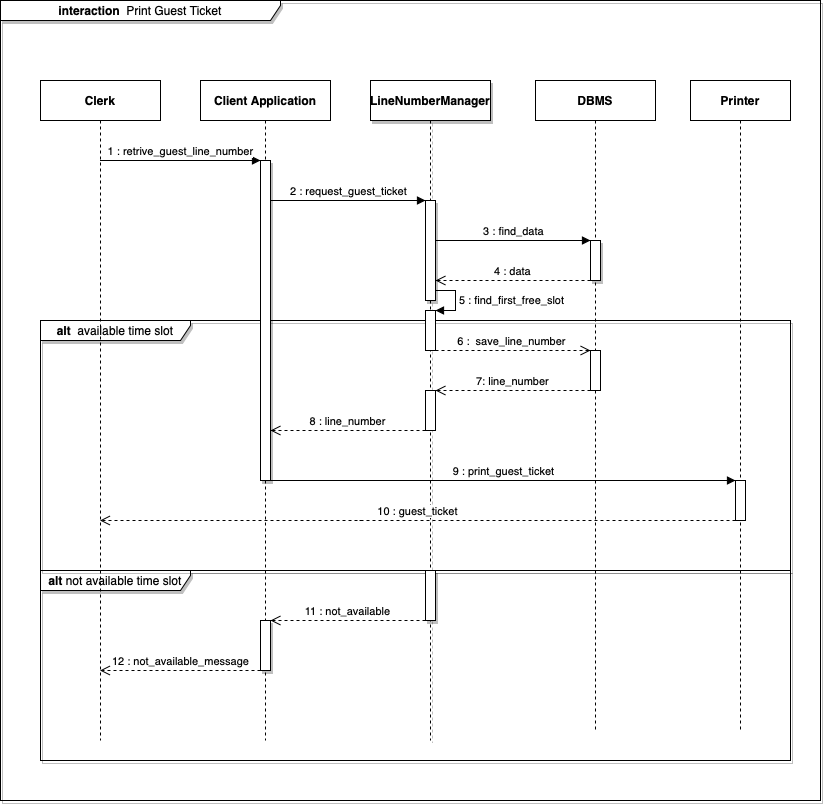

The diagram above was exported from draw.io. Its source (the exported page's mxGraphModel, read from the mxfile embedded in the PNG):
<mxGraphModel dx="946" dy="645" grid="1" gridSize="10" guides="1" tooltips="1" connect="1" arrows="1" fold="1" page="1" pageScale="1" pageWidth="827" pageHeight="1169" background="#ffffff" math="0" shadow="0">
  <root>
    <mxCell id="0" />
    <mxCell id="1" parent="0" />
    <mxCell id="KD7pQJmafmFqrjPpvuu9-1" value="&lt;b&gt;interaction&lt;/b&gt;&amp;nbsp; Print Guest Ticket" style="shape=umlFrame;whiteSpace=wrap;html=1;width=280;height=20;shadow=1;" parent="1" vertex="1">
      <mxGeometry width="820" height="800" as="geometry" />
    </mxCell>
    <mxCell id="KD7pQJmafmFqrjPpvuu9-92" value="&lt;b&gt;alt &lt;/b&gt;not available time slot" style="shape=umlFrame;whiteSpace=wrap;html=1;shadow=1;width=150;height=20;" parent="1" vertex="1">
      <mxGeometry x="40" y="570" width="750" height="190" as="geometry" />
    </mxCell>
    <mxCell id="KD7pQJmafmFqrjPpvuu9-90" value="&lt;b&gt;alt&lt;/b&gt;&amp;nbsp; available time slot" style="shape=umlFrame;whiteSpace=wrap;html=1;shadow=1;width=150;height=20;" parent="1" vertex="1">
      <mxGeometry x="40" y="320" width="750" height="250" as="geometry" />
    </mxCell>
    <mxCell id="KD7pQJmafmFqrjPpvuu9-3" value="&lt;b&gt;Clerk&lt;/b&gt;" style="shape=umlLifeline;perimeter=lifelinePerimeter;whiteSpace=wrap;html=1;container=1;collapsible=0;recursiveResize=0;outlineConnect=0;" parent="1" vertex="1">
      <mxGeometry x="40" y="80" width="120" height="660" as="geometry" />
    </mxCell>
    <mxCell id="KD7pQJmafmFqrjPpvuu9-4" value="&lt;b&gt;Client Application&lt;/b&gt;" style="shape=umlLifeline;perimeter=lifelinePerimeter;whiteSpace=wrap;html=1;container=1;collapsible=0;recursiveResize=0;outlineConnect=0;" parent="1" vertex="1">
      <mxGeometry x="200" y="80" width="130" height="660" as="geometry" />
    </mxCell>
    <mxCell id="KD7pQJmafmFqrjPpvuu9-88" value="" style="html=1;points=[];perimeter=orthogonalPerimeter;shadow=1;" parent="KD7pQJmafmFqrjPpvuu9-4" vertex="1">
      <mxGeometry x="60" y="80" width="10" height="320" as="geometry" />
    </mxCell>
    <mxCell id="KD7pQJmafmFqrjPpvuu9-84" value="" style="html=1;points=[];perimeter=orthogonalPerimeter;shadow=1;" parent="KD7pQJmafmFqrjPpvuu9-4" vertex="1">
      <mxGeometry x="60" y="540" width="10" height="50" as="geometry" />
    </mxCell>
    <mxCell id="KD7pQJmafmFqrjPpvuu9-5" value="&lt;b&gt;DBMS&lt;/b&gt;" style="shape=umlLifeline;perimeter=lifelinePerimeter;whiteSpace=wrap;html=1;container=1;collapsible=0;recursiveResize=0;outlineConnect=0;" parent="1" vertex="1">
      <mxGeometry x="535" y="80" width="120" height="650" as="geometry" />
    </mxCell>
    <mxCell id="moq1Mqha0f7JQXkm_ztw-10" value="" style="html=1;points=[];perimeter=orthogonalPerimeter;" vertex="1" parent="KD7pQJmafmFqrjPpvuu9-5">
      <mxGeometry x="55" y="270" width="10" height="40" as="geometry" />
    </mxCell>
    <mxCell id="KD7pQJmafmFqrjPpvuu9-69" value="&lt;b&gt;LineNumberManager&lt;/b&gt;" style="shape=umlLifeline;perimeter=lifelinePerimeter;whiteSpace=wrap;html=1;container=1;collapsible=0;recursiveResize=0;outlineConnect=0;shadow=1;" parent="1" vertex="1">
      <mxGeometry x="370" y="80" width="120" height="660" as="geometry" />
    </mxCell>
    <mxCell id="KD7pQJmafmFqrjPpvuu9-76" value="" style="html=1;points=[];perimeter=orthogonalPerimeter;shadow=1;" parent="KD7pQJmafmFqrjPpvuu9-69" vertex="1">
      <mxGeometry x="55" y="120" width="10" height="100" as="geometry" />
    </mxCell>
    <mxCell id="moq1Mqha0f7JQXkm_ztw-4" value="" style="html=1;points=[];perimeter=orthogonalPerimeter;" vertex="1" parent="KD7pQJmafmFqrjPpvuu9-69">
      <mxGeometry x="55" y="230" width="10" height="40" as="geometry" />
    </mxCell>
    <mxCell id="moq1Mqha0f7JQXkm_ztw-5" value="5 : find_first_free_slot" style="edgeStyle=orthogonalEdgeStyle;html=1;align=left;spacingLeft=2;endArrow=block;rounded=0;entryX=1;entryY=0;" edge="1" target="moq1Mqha0f7JQXkm_ztw-4" parent="KD7pQJmafmFqrjPpvuu9-69" source="KD7pQJmafmFqrjPpvuu9-76">
      <mxGeometry relative="1" as="geometry">
        <mxPoint x="60" y="210" as="sourcePoint" />
        <Array as="points">
          <mxPoint x="85" y="210" />
          <mxPoint x="85" y="230" />
        </Array>
      </mxGeometry>
    </mxCell>
    <mxCell id="moq1Mqha0f7JQXkm_ztw-13" value="" style="html=1;points=[];perimeter=orthogonalPerimeter;" vertex="1" parent="KD7pQJmafmFqrjPpvuu9-69">
      <mxGeometry x="55" y="310" width="10" height="40" as="geometry" />
    </mxCell>
    <mxCell id="KD7pQJmafmFqrjPpvuu9-82" value="" style="html=1;points=[];perimeter=orthogonalPerimeter;shadow=1;" parent="KD7pQJmafmFqrjPpvuu9-69" vertex="1">
      <mxGeometry x="55" y="490" width="10" height="50" as="geometry" />
    </mxCell>
    <mxCell id="KD7pQJmafmFqrjPpvuu9-71" value="1 : retrive_guest_line_number" style="html=1;verticalAlign=bottom;endArrow=block;" parent="1" source="KD7pQJmafmFqrjPpvuu9-3" target="KD7pQJmafmFqrjPpvuu9-88" edge="1">
      <mxGeometry width="80" relative="1" as="geometry">
        <mxPoint x="260" y="200" as="sourcePoint" />
        <mxPoint x="340" y="200" as="targetPoint" />
        <Array as="points">
          <mxPoint x="170" y="160" />
        </Array>
      </mxGeometry>
    </mxCell>
    <mxCell id="KD7pQJmafmFqrjPpvuu9-72" value="2 : request_guest_ticket" style="html=1;verticalAlign=bottom;endArrow=block;" parent="1" source="KD7pQJmafmFqrjPpvuu9-88" target="KD7pQJmafmFqrjPpvuu9-76" edge="1">
      <mxGeometry width="80" relative="1" as="geometry">
        <mxPoint x="420" y="240" as="sourcePoint" />
        <mxPoint x="584.5" y="240" as="targetPoint" />
        <Array as="points">
          <mxPoint x="360" y="200" />
        </Array>
      </mxGeometry>
    </mxCell>
    <mxCell id="KD7pQJmafmFqrjPpvuu9-73" value="3 : find_data" style="html=1;verticalAlign=bottom;endArrow=block;" parent="1" source="KD7pQJmafmFqrjPpvuu9-76" target="KD7pQJmafmFqrjPpvuu9-74" edge="1">
      <mxGeometry width="80" relative="1" as="geometry">
        <mxPoint x="580" y="279.58" as="sourcePoint" />
        <mxPoint x="744.5" y="279.58" as="targetPoint" />
        <Array as="points">
          <mxPoint x="530" y="240" />
        </Array>
      </mxGeometry>
    </mxCell>
    <mxCell id="KD7pQJmafmFqrjPpvuu9-74" value="" style="html=1;points=[];perimeter=orthogonalPerimeter;shadow=1;" parent="1" vertex="1">
      <mxGeometry x="590" y="240" width="10" height="40" as="geometry" />
    </mxCell>
    <mxCell id="KD7pQJmafmFqrjPpvuu9-75" value="4 : data" style="html=1;verticalAlign=bottom;endArrow=open;dashed=1;endSize=8;" parent="1" source="KD7pQJmafmFqrjPpvuu9-74" target="KD7pQJmafmFqrjPpvuu9-76" edge="1">
      <mxGeometry relative="1" as="geometry">
        <mxPoint x="680" y="320" as="sourcePoint" />
        <mxPoint x="600" y="320" as="targetPoint" />
        <Array as="points">
          <mxPoint x="520" y="280" />
        </Array>
      </mxGeometry>
    </mxCell>
    <mxCell id="KD7pQJmafmFqrjPpvuu9-77" value="6 : &amp;nbsp;save_line_number" style="html=1;verticalAlign=bottom;endArrow=open;dashed=1;endSize=8;" parent="1" source="moq1Mqha0f7JQXkm_ztw-4" target="moq1Mqha0f7JQXkm_ztw-10" edge="1">
      <mxGeometry x="-0.0143" relative="1" as="geometry">
        <mxPoint x="570" y="360" as="sourcePoint" />
        <mxPoint x="490" y="360" as="targetPoint" />
        <Array as="points">
          <mxPoint x="480" y="350" />
        </Array>
        <mxPoint as="offset" />
      </mxGeometry>
    </mxCell>
    <mxCell id="KD7pQJmafmFqrjPpvuu9-83" value="11 : not_available" style="html=1;verticalAlign=bottom;endArrow=open;dashed=1;endSize=8;" parent="1" source="KD7pQJmafmFqrjPpvuu9-82" target="KD7pQJmafmFqrjPpvuu9-84" edge="1">
      <mxGeometry relative="1" as="geometry">
        <mxPoint x="555" y="520" as="sourcePoint" />
        <mxPoint x="470" y="520" as="targetPoint" />
      </mxGeometry>
    </mxCell>
    <mxCell id="KD7pQJmafmFqrjPpvuu9-85" value="12 : not_available_message" style="html=1;verticalAlign=bottom;endArrow=open;dashed=1;endSize=8;" parent="1" source="KD7pQJmafmFqrjPpvuu9-84" target="KD7pQJmafmFqrjPpvuu9-3" edge="1">
      <mxGeometry relative="1" as="geometry">
        <mxPoint x="395" y="560" as="sourcePoint" />
        <mxPoint x="265" y="560" as="targetPoint" />
        <Array as="points">
          <mxPoint x="170" y="670" />
        </Array>
      </mxGeometry>
    </mxCell>
    <mxCell id="moq1Mqha0f7JQXkm_ztw-3" value="&lt;b&gt;Printer&lt;/b&gt;" style="shape=umlLifeline;perimeter=lifelinePerimeter;whiteSpace=wrap;html=1;container=1;collapsible=0;recursiveResize=0;outlineConnect=0;" vertex="1" parent="1">
      <mxGeometry x="690" y="80" width="100" height="650" as="geometry" />
    </mxCell>
    <mxCell id="moq1Mqha0f7JQXkm_ztw-8" value="" style="html=1;points=[];perimeter=orthogonalPerimeter;" vertex="1" parent="moq1Mqha0f7JQXkm_ztw-3">
      <mxGeometry x="45" y="400" width="10" height="40" as="geometry" />
    </mxCell>
    <mxCell id="moq1Mqha0f7JQXkm_ztw-12" value="7: line_number" style="html=1;verticalAlign=bottom;endArrow=open;dashed=1;endSize=8;" edge="1" parent="1" target="moq1Mqha0f7JQXkm_ztw-13">
      <mxGeometry relative="1" as="geometry">
        <mxPoint x="590" y="390" as="sourcePoint" />
        <mxPoint x="510" y="390" as="targetPoint" />
      </mxGeometry>
    </mxCell>
    <mxCell id="moq1Mqha0f7JQXkm_ztw-14" value="8 : line_number" style="html=1;verticalAlign=bottom;endArrow=open;dashed=1;endSize=8;" edge="1" parent="1" source="moq1Mqha0f7JQXkm_ztw-13" target="KD7pQJmafmFqrjPpvuu9-88">
      <mxGeometry relative="1" as="geometry">
        <mxPoint x="414" y="430" as="sourcePoint" />
        <mxPoint x="334" y="430" as="targetPoint" />
        <Array as="points">
          <mxPoint x="350" y="430" />
        </Array>
      </mxGeometry>
    </mxCell>
    <mxCell id="moq1Mqha0f7JQXkm_ztw-15" value="9 : print_guest_ticket" style="html=1;verticalAlign=bottom;endArrow=block;" edge="1" parent="1" source="KD7pQJmafmFqrjPpvuu9-88" target="moq1Mqha0f7JQXkm_ztw-8">
      <mxGeometry width="80" relative="1" as="geometry">
        <mxPoint x="374" y="480" as="sourcePoint" />
        <mxPoint x="454" y="480" as="targetPoint" />
      </mxGeometry>
    </mxCell>
    <mxCell id="moq1Mqha0f7JQXkm_ztw-16" value="10 : guest_ticket" style="html=1;verticalAlign=bottom;endArrow=open;dashed=1;endSize=8;" edge="1" parent="1" source="moq1Mqha0f7JQXkm_ztw-8" target="KD7pQJmafmFqrjPpvuu9-3">
      <mxGeometry relative="1" as="geometry">
        <mxPoint x="350" y="520" as="sourcePoint" />
        <mxPoint x="270" y="520" as="targetPoint" />
        <Array as="points">
          <mxPoint x="370" y="520" />
        </Array>
      </mxGeometry>
    </mxCell>
  </root>
</mxGraphModel>